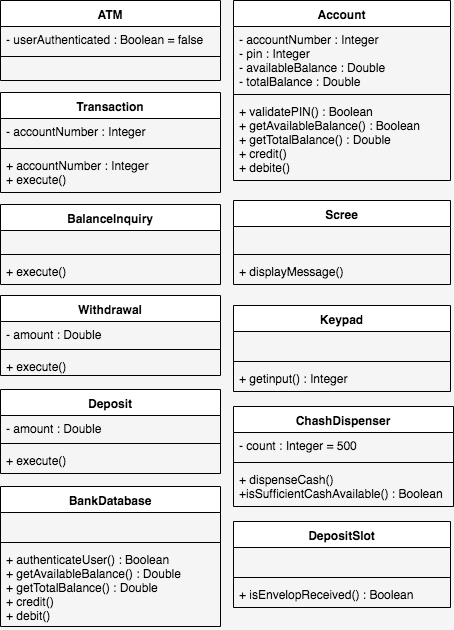

The diagram above was exported from draw.io. Its source (the exported page's mxGraphModel, read from the mxfile embedded in the PNG):
<mxGraphModel dx="918" dy="575" grid="1" gridSize="10" guides="1" tooltips="1" connect="1" arrows="1" fold="1" page="1" pageScale="1" pageWidth="827" pageHeight="1169" background="#F5F5F5" math="0" shadow="0">
  <root>
    <mxCell id="0" />
    <mxCell id="1" parent="0" />
    <mxCell id="2" value="ATM" style="swimlane;fontStyle=1;align=center;verticalAlign=top;childLayout=stackLayout;horizontal=1;startSize=26;horizontalStack=0;resizeParent=1;resizeParentMax=0;resizeLast=0;collapsible=1;marginBottom=0;" vertex="1" parent="1">
      <mxGeometry x="20" y="20" width="220" height="80" as="geometry" />
    </mxCell>
    <mxCell id="3" value="- userAuthenticated : Boolean = false&#10;" style="text;strokeColor=none;fillColor=none;align=left;verticalAlign=top;spacingLeft=4;spacingRight=4;overflow=hidden;rotatable=0;points=[[0,0.5],[1,0.5]];portConstraint=eastwest;" vertex="1" parent="2">
      <mxGeometry y="26" width="220" height="26" as="geometry" />
    </mxCell>
    <mxCell id="4" value="" style="line;strokeWidth=1;fillColor=none;align=left;verticalAlign=middle;spacingTop=-1;spacingLeft=3;spacingRight=3;rotatable=0;labelPosition=right;points=[];portConstraint=eastwest;" vertex="1" parent="2">
      <mxGeometry y="52" width="220" height="8" as="geometry" />
    </mxCell>
    <mxCell id="5" value=" " style="text;strokeColor=none;fillColor=none;align=left;verticalAlign=top;spacingLeft=4;spacingRight=4;overflow=hidden;rotatable=0;points=[[0,0.5],[1,0.5]];portConstraint=eastwest;" vertex="1" parent="2">
      <mxGeometry y="60" width="220" height="20" as="geometry" />
    </mxCell>
    <mxCell id="6" value="BalanceInquiry&#10;&#10;" style="swimlane;fontStyle=1;align=center;verticalAlign=top;childLayout=stackLayout;horizontal=1;startSize=26;horizontalStack=0;resizeParent=1;resizeParentMax=0;resizeLast=0;collapsible=1;marginBottom=0;" vertex="1" parent="1">
      <mxGeometry x="20" y="224" width="220" height="80" as="geometry" />
    </mxCell>
    <mxCell id="7" value=" " style="text;strokeColor=none;fillColor=none;align=left;verticalAlign=top;spacingLeft=4;spacingRight=4;overflow=hidden;rotatable=0;points=[[0,0.5],[1,0.5]];portConstraint=eastwest;" vertex="1" parent="6">
      <mxGeometry y="26" width="220" height="20" as="geometry" />
    </mxCell>
    <mxCell id="8" value="" style="line;strokeWidth=1;fillColor=none;align=left;verticalAlign=middle;spacingTop=-1;spacingLeft=3;spacingRight=3;rotatable=0;labelPosition=right;points=[];portConstraint=eastwest;" vertex="1" parent="6">
      <mxGeometry y="46" width="220" height="8" as="geometry" />
    </mxCell>
    <mxCell id="9" value="+ execute()" style="text;strokeColor=none;fillColor=none;align=left;verticalAlign=top;spacingLeft=4;spacingRight=4;overflow=hidden;rotatable=0;points=[[0,0.5],[1,0.5]];portConstraint=eastwest;" vertex="1" parent="6">
      <mxGeometry y="54" width="220" height="26" as="geometry" />
    </mxCell>
    <mxCell id="10" value="Withdrawal" style="swimlane;fontStyle=1;align=center;verticalAlign=top;childLayout=stackLayout;horizontal=1;startSize=26;horizontalStack=0;resizeParent=1;resizeParentMax=0;resizeLast=0;collapsible=1;marginBottom=0;" vertex="1" parent="1">
      <mxGeometry x="20" y="315" width="220" height="80" as="geometry" />
    </mxCell>
    <mxCell id="11" value="- amount : Double&#10;" style="text;strokeColor=none;fillColor=none;align=left;verticalAlign=top;spacingLeft=4;spacingRight=4;overflow=hidden;rotatable=0;points=[[0,0.5],[1,0.5]];portConstraint=eastwest;" vertex="1" parent="10">
      <mxGeometry y="26" width="220" height="24" as="geometry" />
    </mxCell>
    <mxCell id="12" value="" style="line;strokeWidth=1;fillColor=none;align=left;verticalAlign=middle;spacingTop=-1;spacingLeft=3;spacingRight=3;rotatable=0;labelPosition=right;points=[];portConstraint=eastwest;" vertex="1" parent="10">
      <mxGeometry y="50" width="220" height="8" as="geometry" />
    </mxCell>
    <mxCell id="13" value="+ execute()" style="text;strokeColor=none;fillColor=none;align=left;verticalAlign=top;spacingLeft=4;spacingRight=4;overflow=hidden;rotatable=0;points=[[0,0.5],[1,0.5]];portConstraint=eastwest;" vertex="1" parent="10">
      <mxGeometry y="58" width="220" height="22" as="geometry" />
    </mxCell>
    <mxCell id="14" value="Deposit" style="swimlane;fontStyle=1;align=center;verticalAlign=top;childLayout=stackLayout;horizontal=1;startSize=26;horizontalStack=0;resizeParent=1;resizeParentMax=0;resizeLast=0;collapsible=1;marginBottom=0;" vertex="1" parent="1">
      <mxGeometry x="20" y="409" width="220" height="84" as="geometry" />
    </mxCell>
    <mxCell id="15" value="- amount : Double&#10;" style="text;strokeColor=none;fillColor=none;align=left;verticalAlign=top;spacingLeft=4;spacingRight=4;overflow=hidden;rotatable=0;points=[[0,0.5],[1,0.5]];portConstraint=eastwest;" vertex="1" parent="14">
      <mxGeometry y="26" width="220" height="24" as="geometry" />
    </mxCell>
    <mxCell id="16" value="" style="line;strokeWidth=1;fillColor=none;align=left;verticalAlign=middle;spacingTop=-1;spacingLeft=3;spacingRight=3;rotatable=0;labelPosition=right;points=[];portConstraint=eastwest;" vertex="1" parent="14">
      <mxGeometry y="50" width="220" height="8" as="geometry" />
    </mxCell>
    <mxCell id="17" value="+ execute()" style="text;strokeColor=none;fillColor=none;align=left;verticalAlign=top;spacingLeft=4;spacingRight=4;overflow=hidden;rotatable=0;points=[[0,0.5],[1,0.5]];portConstraint=eastwest;" vertex="1" parent="14">
      <mxGeometry y="58" width="220" height="26" as="geometry" />
    </mxCell>
    <mxCell id="18" value="BankDatabase" style="swimlane;fontStyle=1;align=center;verticalAlign=top;childLayout=stackLayout;horizontal=1;startSize=26;horizontalStack=0;resizeParent=1;resizeParentMax=0;resizeLast=0;collapsible=1;marginBottom=0;" vertex="1" parent="1">
      <mxGeometry x="20" y="506" width="220" height="140" as="geometry" />
    </mxCell>
    <mxCell id="19" value=" " style="text;strokeColor=none;fillColor=none;align=left;verticalAlign=top;spacingLeft=4;spacingRight=4;overflow=hidden;rotatable=0;points=[[0,0.5],[1,0.5]];portConstraint=eastwest;" vertex="1" parent="18">
      <mxGeometry y="26" width="220" height="26" as="geometry" />
    </mxCell>
    <mxCell id="20" value="" style="line;strokeWidth=1;fillColor=none;align=left;verticalAlign=middle;spacingTop=-1;spacingLeft=3;spacingRight=3;rotatable=0;labelPosition=right;points=[];portConstraint=eastwest;" vertex="1" parent="18">
      <mxGeometry y="52" width="220" height="8" as="geometry" />
    </mxCell>
    <mxCell id="21" value="+ authenticateUser() : Boolean&#10;+ getAvailableBalance() : Double&#10;+ getTotalBalance() : Double&#10;+ credit()&#10;+ debit()&#10;" style="text;strokeColor=none;fillColor=none;align=left;verticalAlign=top;spacingLeft=4;spacingRight=4;overflow=hidden;rotatable=0;points=[[0,0.5],[1,0.5]];portConstraint=eastwest;" vertex="1" parent="18">
      <mxGeometry y="60" width="220" height="80" as="geometry" />
    </mxCell>
    <mxCell id="22" value="Account" style="swimlane;fontStyle=1;align=center;verticalAlign=top;childLayout=stackLayout;horizontal=1;startSize=26;horizontalStack=0;resizeParent=1;resizeParentMax=0;resizeLast=0;collapsible=1;marginBottom=0;" vertex="1" parent="1">
      <mxGeometry x="253" y="20" width="217" height="180" as="geometry" />
    </mxCell>
    <mxCell id="23" value="- accountNumber : Integer&#10;- pin : Integer&#10;- availableBalance : Double&#10;- totalBalance : Double&#10;" style="text;strokeColor=none;fillColor=none;align=left;verticalAlign=top;spacingLeft=4;spacingRight=4;overflow=hidden;rotatable=0;points=[[0,0.5],[1,0.5]];portConstraint=eastwest;" vertex="1" parent="22">
      <mxGeometry y="26" width="217" height="64" as="geometry" />
    </mxCell>
    <mxCell id="24" value="" style="line;strokeWidth=1;fillColor=none;align=left;verticalAlign=middle;spacingTop=-1;spacingLeft=3;spacingRight=3;rotatable=0;labelPosition=right;points=[];portConstraint=eastwest;" vertex="1" parent="22">
      <mxGeometry y="90" width="217" height="8" as="geometry" />
    </mxCell>
    <mxCell id="25" value="+ validatePIN() : Boolean&#10;+ getAvailableBalance() : Boolean&#10;+ getTotalBalance() : Double&#10;+ credit()&#10;+ debite()&#10;" style="text;strokeColor=none;fillColor=none;align=left;verticalAlign=top;spacingLeft=4;spacingRight=4;overflow=hidden;rotatable=0;points=[[0,0.5],[1,0.5]];portConstraint=eastwest;" vertex="1" parent="22">
      <mxGeometry y="98" width="217" height="82" as="geometry" />
    </mxCell>
    <mxCell id="26" value="Scree" style="swimlane;fontStyle=1;align=center;verticalAlign=top;childLayout=stackLayout;horizontal=1;startSize=26;horizontalStack=0;resizeParent=1;resizeParentMax=0;resizeLast=0;collapsible=1;marginBottom=0;" vertex="1" parent="1">
      <mxGeometry x="253" y="220" width="217" height="84" as="geometry" />
    </mxCell>
    <mxCell id="27" value=" " style="text;strokeColor=none;fillColor=none;align=left;verticalAlign=top;spacingLeft=4;spacingRight=4;overflow=hidden;rotatable=0;points=[[0,0.5],[1,0.5]];portConstraint=eastwest;" vertex="1" parent="26">
      <mxGeometry y="26" width="217" height="24" as="geometry" />
    </mxCell>
    <mxCell id="28" value="" style="line;strokeWidth=1;fillColor=none;align=left;verticalAlign=middle;spacingTop=-1;spacingLeft=3;spacingRight=3;rotatable=0;labelPosition=right;points=[];portConstraint=eastwest;" vertex="1" parent="26">
      <mxGeometry y="50" width="217" height="8" as="geometry" />
    </mxCell>
    <mxCell id="29" value="+ displayMessage()" style="text;strokeColor=none;fillColor=none;align=left;verticalAlign=top;spacingLeft=4;spacingRight=4;overflow=hidden;rotatable=0;points=[[0,0.5],[1,0.5]];portConstraint=eastwest;" vertex="1" parent="26">
      <mxGeometry y="58" width="217" height="26" as="geometry" />
    </mxCell>
    <mxCell id="30" value="Keypad" style="swimlane;fontStyle=1;align=center;verticalAlign=top;childLayout=stackLayout;horizontal=1;startSize=26;horizontalStack=0;resizeParent=1;resizeParentMax=0;resizeLast=0;collapsible=1;marginBottom=0;" vertex="1" parent="1">
      <mxGeometry x="253" y="325" width="217" height="86" as="geometry" />
    </mxCell>
    <mxCell id="31" value=" " style="text;strokeColor=none;fillColor=none;align=left;verticalAlign=top;spacingLeft=4;spacingRight=4;overflow=hidden;rotatable=0;points=[[0,0.5],[1,0.5]];portConstraint=eastwest;" vertex="1" parent="30">
      <mxGeometry y="26" width="217" height="26" as="geometry" />
    </mxCell>
    <mxCell id="32" value="" style="line;strokeWidth=1;fillColor=none;align=left;verticalAlign=middle;spacingTop=-1;spacingLeft=3;spacingRight=3;rotatable=0;labelPosition=right;points=[];portConstraint=eastwest;" vertex="1" parent="30">
      <mxGeometry y="52" width="217" height="8" as="geometry" />
    </mxCell>
    <mxCell id="33" value="+ getinput() : Integer" style="text;strokeColor=none;fillColor=none;align=left;verticalAlign=top;spacingLeft=4;spacingRight=4;overflow=hidden;rotatable=0;points=[[0,0.5],[1,0.5]];portConstraint=eastwest;" vertex="1" parent="30">
      <mxGeometry y="60" width="217" height="26" as="geometry" />
    </mxCell>
    <mxCell id="34" value="ChashDispenser" style="swimlane;fontStyle=1;align=center;verticalAlign=top;childLayout=stackLayout;horizontal=1;startSize=26;horizontalStack=0;resizeParent=1;resizeParentMax=0;resizeLast=0;collapsible=1;marginBottom=0;" vertex="1" parent="1">
      <mxGeometry x="253" y="426" width="220" height="100" as="geometry" />
    </mxCell>
    <mxCell id="35" value="- count : Integer = 500" style="text;strokeColor=none;fillColor=none;align=left;verticalAlign=top;spacingLeft=4;spacingRight=4;overflow=hidden;rotatable=0;points=[[0,0.5],[1,0.5]];portConstraint=eastwest;" vertex="1" parent="34">
      <mxGeometry y="26" width="220" height="26" as="geometry" />
    </mxCell>
    <mxCell id="36" value="" style="line;strokeWidth=1;fillColor=none;align=left;verticalAlign=middle;spacingTop=-1;spacingLeft=3;spacingRight=3;rotatable=0;labelPosition=right;points=[];portConstraint=eastwest;" vertex="1" parent="34">
      <mxGeometry y="52" width="220" height="8" as="geometry" />
    </mxCell>
    <mxCell id="37" value="+ dispenseCash()&#10;+isSufficientCashAvailable() : Boolean&#10;" style="text;strokeColor=none;fillColor=none;align=left;verticalAlign=top;spacingLeft=4;spacingRight=4;overflow=hidden;rotatable=0;points=[[0,0.5],[1,0.5]];portConstraint=eastwest;" vertex="1" parent="34">
      <mxGeometry y="60" width="220" height="40" as="geometry" />
    </mxCell>
    <mxCell id="38" value="DepositSlot" style="swimlane;fontStyle=1;align=center;verticalAlign=top;childLayout=stackLayout;horizontal=1;startSize=26;horizontalStack=0;resizeParent=1;resizeParentMax=0;resizeLast=0;collapsible=1;marginBottom=0;" vertex="1" parent="1">
      <mxGeometry x="253" y="541" width="217" height="86" as="geometry" />
    </mxCell>
    <mxCell id="39" value=" " style="text;strokeColor=none;fillColor=none;align=left;verticalAlign=top;spacingLeft=4;spacingRight=4;overflow=hidden;rotatable=0;points=[[0,0.5],[1,0.5]];portConstraint=eastwest;" vertex="1" parent="38">
      <mxGeometry y="26" width="217" height="26" as="geometry" />
    </mxCell>
    <mxCell id="40" value="" style="line;strokeWidth=1;fillColor=none;align=left;verticalAlign=middle;spacingTop=-1;spacingLeft=3;spacingRight=3;rotatable=0;labelPosition=right;points=[];portConstraint=eastwest;" vertex="1" parent="38">
      <mxGeometry y="52" width="217" height="8" as="geometry" />
    </mxCell>
    <mxCell id="41" value="+ isEnvelopReceived() : Boolean&#10;" style="text;strokeColor=none;fillColor=none;align=left;verticalAlign=top;spacingLeft=4;spacingRight=4;overflow=hidden;rotatable=0;points=[[0,0.5],[1,0.5]];portConstraint=eastwest;" vertex="1" parent="38">
      <mxGeometry y="60" width="217" height="26" as="geometry" />
    </mxCell>
    <mxCell id="42" value="Transaction" style="swimlane;fontStyle=1;align=center;verticalAlign=top;childLayout=stackLayout;horizontal=1;startSize=26;horizontalStack=0;resizeParent=1;resizeParentMax=0;resizeLast=0;collapsible=1;marginBottom=0;" vertex="1" parent="1">
      <mxGeometry x="20" y="112" width="220" height="100" as="geometry" />
    </mxCell>
    <mxCell id="43" value="- accountNumber : Integer&#10;" style="text;strokeColor=none;fillColor=none;align=left;verticalAlign=top;spacingLeft=4;spacingRight=4;overflow=hidden;rotatable=0;points=[[0,0.5],[1,0.5]];portConstraint=eastwest;" vertex="1" parent="42">
      <mxGeometry y="26" width="220" height="26" as="geometry" />
    </mxCell>
    <mxCell id="44" value="" style="line;strokeWidth=1;fillColor=none;align=left;verticalAlign=middle;spacingTop=-1;spacingLeft=3;spacingRight=3;rotatable=0;labelPosition=right;points=[];portConstraint=eastwest;" vertex="1" parent="42">
      <mxGeometry y="52" width="220" height="8" as="geometry" />
    </mxCell>
    <mxCell id="45" value="+ accountNumber : Integer&#10;+ execute()&#10;" style="text;strokeColor=none;fillColor=none;align=left;verticalAlign=top;spacingLeft=4;spacingRight=4;overflow=hidden;rotatable=0;points=[[0,0.5],[1,0.5]];portConstraint=eastwest;" vertex="1" parent="42">
      <mxGeometry y="60" width="220" height="40" as="geometry" />
    </mxCell>
  </root>
</mxGraphModel>